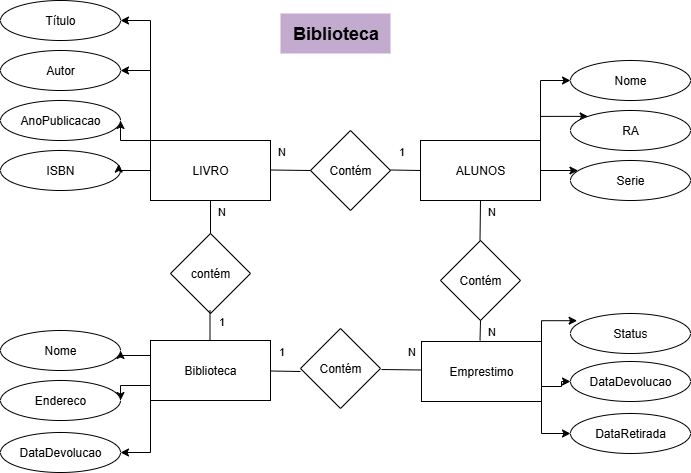

The diagram above was exported from draw.io. Its source (the exported page's mxGraphModel, read from the mxfile embedded in the PNG):
<mxGraphModel dx="1034" dy="570" grid="1" gridSize="10" guides="1" tooltips="1" connect="1" arrows="1" fold="1" page="1" pageScale="1" pageWidth="827" pageHeight="1169" math="0" shadow="0">
  <root>
    <mxCell id="0" />
    <mxCell id="1" parent="0" />
    <mxCell id="qqM5Ht646njuqcvqNyza-1" value="&lt;b&gt;&lt;font style=&quot;font-size: 18px;&quot;&gt;Biblioteca&lt;/font&gt;&lt;/b&gt;" style="text;html=1;align=center;verticalAlign=middle;resizable=0;points=[];autosize=1;strokeColor=none;fillColor=#C3ABD0;" parent="1" vertex="1">
      <mxGeometry x="340" y="73" width="110" height="40" as="geometry" />
    </mxCell>
    <mxCell id="qqM5Ht646njuqcvqNyza-11" style="edgeStyle=orthogonalEdgeStyle;rounded=0;orthogonalLoop=1;jettySize=auto;html=1;exitX=0;exitY=0;exitDx=0;exitDy=0;entryX=1;entryY=0.5;entryDx=0;entryDy=0;" parent="1" source="qqM5Ht646njuqcvqNyza-2" target="qqM5Ht646njuqcvqNyza-6" edge="1">
      <mxGeometry relative="1" as="geometry" />
    </mxCell>
    <mxCell id="qqM5Ht646njuqcvqNyza-12" style="edgeStyle=orthogonalEdgeStyle;rounded=0;orthogonalLoop=1;jettySize=auto;html=1;exitX=0;exitY=0;exitDx=0;exitDy=0;entryX=1;entryY=0.5;entryDx=0;entryDy=0;" parent="1" source="qqM5Ht646njuqcvqNyza-2" target="qqM5Ht646njuqcvqNyza-8" edge="1">
      <mxGeometry relative="1" as="geometry" />
    </mxCell>
    <mxCell id="qqM5Ht646njuqcvqNyza-13" style="edgeStyle=orthogonalEdgeStyle;rounded=0;orthogonalLoop=1;jettySize=auto;html=1;exitX=0;exitY=0;exitDx=0;exitDy=0;entryX=1;entryY=0.5;entryDx=0;entryDy=0;" parent="1" source="qqM5Ht646njuqcvqNyza-2" target="qqM5Ht646njuqcvqNyza-7" edge="1">
      <mxGeometry relative="1" as="geometry" />
    </mxCell>
    <mxCell id="qqM5Ht646njuqcvqNyza-2" value="LIVRO" style="whiteSpace=wrap;html=1;" parent="1" vertex="1">
      <mxGeometry x="210" y="200" width="120" height="60" as="geometry" />
    </mxCell>
    <mxCell id="qqM5Ht646njuqcvqNyza-30" style="edgeStyle=orthogonalEdgeStyle;rounded=0;orthogonalLoop=1;jettySize=auto;html=1;exitX=1;exitY=0.75;exitDx=0;exitDy=0;" parent="1" source="qqM5Ht646njuqcvqNyza-3" target="qqM5Ht646njuqcvqNyza-19" edge="1">
      <mxGeometry relative="1" as="geometry" />
    </mxCell>
    <mxCell id="qqM5Ht646njuqcvqNyza-31" style="edgeStyle=orthogonalEdgeStyle;rounded=0;orthogonalLoop=1;jettySize=auto;html=1;exitX=1;exitY=1;exitDx=0;exitDy=0;entryX=0;entryY=0.5;entryDx=0;entryDy=0;" parent="1" source="qqM5Ht646njuqcvqNyza-3" target="qqM5Ht646njuqcvqNyza-20" edge="1">
      <mxGeometry relative="1" as="geometry" />
    </mxCell>
    <mxCell id="qqM5Ht646njuqcvqNyza-3" value="Emprestimo" style="whiteSpace=wrap;html=1;" parent="1" vertex="1">
      <mxGeometry x="481" y="401" width="120" height="60" as="geometry" />
    </mxCell>
    <mxCell id="qqM5Ht646njuqcvqNyza-21" style="edgeStyle=orthogonalEdgeStyle;rounded=0;orthogonalLoop=1;jettySize=auto;html=1;exitX=1;exitY=0;exitDx=0;exitDy=0;entryX=0;entryY=0.5;entryDx=0;entryDy=0;" parent="1" source="qqM5Ht646njuqcvqNyza-4" target="qqM5Ht646njuqcvqNyza-18" edge="1">
      <mxGeometry relative="1" as="geometry" />
    </mxCell>
    <mxCell id="qqM5Ht646njuqcvqNyza-23" style="edgeStyle=orthogonalEdgeStyle;rounded=0;orthogonalLoop=1;jettySize=auto;html=1;exitX=1;exitY=0;exitDx=0;exitDy=0;entryX=0;entryY=0;entryDx=0;entryDy=0;" parent="1" source="qqM5Ht646njuqcvqNyza-4" target="qqM5Ht646njuqcvqNyza-17" edge="1">
      <mxGeometry relative="1" as="geometry" />
    </mxCell>
    <mxCell id="qqM5Ht646njuqcvqNyza-4" value="ALUNOS" style="whiteSpace=wrap;html=1;" parent="1" vertex="1">
      <mxGeometry x="480" y="200" width="120" height="60" as="geometry" />
    </mxCell>
    <mxCell id="qqM5Ht646njuqcvqNyza-6" value="Título" style="ellipse;whiteSpace=wrap;html=1;" parent="1" vertex="1">
      <mxGeometry x="60" y="60" width="120" height="40" as="geometry" />
    </mxCell>
    <mxCell id="qqM5Ht646njuqcvqNyza-7" value="AnoPublicacao" style="ellipse;whiteSpace=wrap;html=1;" parent="1" vertex="1">
      <mxGeometry x="60" y="160" width="120" height="40" as="geometry" />
    </mxCell>
    <mxCell id="qqM5Ht646njuqcvqNyza-8" value="Autor" style="ellipse;whiteSpace=wrap;html=1;" parent="1" vertex="1">
      <mxGeometry x="60" y="110" width="120" height="40" as="geometry" />
    </mxCell>
    <mxCell id="qqM5Ht646njuqcvqNyza-10" value="ISBN" style="ellipse;whiteSpace=wrap;html=1;" parent="1" vertex="1">
      <mxGeometry x="60" y="210" width="120" height="40" as="geometry" />
    </mxCell>
    <mxCell id="qqM5Ht646njuqcvqNyza-14" style="edgeStyle=orthogonalEdgeStyle;rounded=0;orthogonalLoop=1;jettySize=auto;html=1;exitX=0;exitY=0.5;exitDx=0;exitDy=0;entryX=0.985;entryY=0.34;entryDx=0;entryDy=0;entryPerimeter=0;" parent="1" source="qqM5Ht646njuqcvqNyza-2" target="qqM5Ht646njuqcvqNyza-10" edge="1">
      <mxGeometry relative="1" as="geometry" />
    </mxCell>
    <mxCell id="qqM5Ht646njuqcvqNyza-15" value="Status" style="ellipse;whiteSpace=wrap;html=1;" parent="1" vertex="1">
      <mxGeometry x="630" y="373" width="120" height="40" as="geometry" />
    </mxCell>
    <mxCell id="qqM5Ht646njuqcvqNyza-16" value="Serie" style="ellipse;whiteSpace=wrap;html=1;" parent="1" vertex="1">
      <mxGeometry x="630" y="220" width="120" height="40" as="geometry" />
    </mxCell>
    <mxCell id="qqM5Ht646njuqcvqNyza-17" value="RA" style="ellipse;whiteSpace=wrap;html=1;" parent="1" vertex="1">
      <mxGeometry x="630" y="170" width="120" height="40" as="geometry" />
    </mxCell>
    <mxCell id="qqM5Ht646njuqcvqNyza-18" value="Nome" style="ellipse;whiteSpace=wrap;html=1;" parent="1" vertex="1">
      <mxGeometry x="630" y="120" width="120" height="40" as="geometry" />
    </mxCell>
    <mxCell id="qqM5Ht646njuqcvqNyza-19" value="DataDevolucao" style="ellipse;whiteSpace=wrap;html=1;" parent="1" vertex="1">
      <mxGeometry x="630" y="421" width="120" height="40" as="geometry" />
    </mxCell>
    <mxCell id="qqM5Ht646njuqcvqNyza-20" value="DataRetirada" style="ellipse;whiteSpace=wrap;html=1;" parent="1" vertex="1">
      <mxGeometry x="630" y="473" width="120" height="40" as="geometry" />
    </mxCell>
    <mxCell id="qqM5Ht646njuqcvqNyza-24" style="edgeStyle=orthogonalEdgeStyle;rounded=0;orthogonalLoop=1;jettySize=auto;html=1;exitX=1;exitY=0.5;exitDx=0;exitDy=0;entryX=0.062;entryY=0.25;entryDx=0;entryDy=0;entryPerimeter=0;" parent="1" source="qqM5Ht646njuqcvqNyza-4" target="qqM5Ht646njuqcvqNyza-16" edge="1">
      <mxGeometry relative="1" as="geometry" />
    </mxCell>
    <mxCell id="qqM5Ht646njuqcvqNyza-27" style="edgeStyle=orthogonalEdgeStyle;rounded=0;orthogonalLoop=1;jettySize=auto;html=1;exitX=1;exitY=0;exitDx=0;exitDy=0;entryX=0.055;entryY=0.18;entryDx=0;entryDy=0;entryPerimeter=0;" parent="1" source="qqM5Ht646njuqcvqNyza-3" target="qqM5Ht646njuqcvqNyza-15" edge="1">
      <mxGeometry relative="1" as="geometry" />
    </mxCell>
    <mxCell id="qqM5Ht646njuqcvqNyza-37" style="edgeStyle=orthogonalEdgeStyle;rounded=0;orthogonalLoop=1;jettySize=auto;html=1;exitX=0;exitY=0.25;exitDx=0;exitDy=0;entryX=1;entryY=0.5;entryDx=0;entryDy=0;" parent="1" source="qqM5Ht646njuqcvqNyza-32" target="qqM5Ht646njuqcvqNyza-36" edge="1">
      <mxGeometry relative="1" as="geometry" />
    </mxCell>
    <mxCell id="qqM5Ht646njuqcvqNyza-38" style="edgeStyle=orthogonalEdgeStyle;rounded=0;orthogonalLoop=1;jettySize=auto;html=1;exitX=0;exitY=1;exitDx=0;exitDy=0;entryX=1;entryY=0.5;entryDx=0;entryDy=0;" parent="1" source="qqM5Ht646njuqcvqNyza-32" target="qqM5Ht646njuqcvqNyza-34" edge="1">
      <mxGeometry relative="1" as="geometry" />
    </mxCell>
    <mxCell id="qqM5Ht646njuqcvqNyza-39" style="edgeStyle=orthogonalEdgeStyle;rounded=0;orthogonalLoop=1;jettySize=auto;html=1;exitX=0;exitY=0.75;exitDx=0;exitDy=0;entryX=1;entryY=0.5;entryDx=0;entryDy=0;" parent="1" source="qqM5Ht646njuqcvqNyza-32" target="qqM5Ht646njuqcvqNyza-35" edge="1">
      <mxGeometry relative="1" as="geometry" />
    </mxCell>
    <mxCell id="qqM5Ht646njuqcvqNyza-32" value="Biblioteca" style="whiteSpace=wrap;html=1;" parent="1" vertex="1">
      <mxGeometry x="210" y="400" width="120" height="60" as="geometry" />
    </mxCell>
    <mxCell id="qqM5Ht646njuqcvqNyza-34" value="DataDevolucao" style="ellipse;whiteSpace=wrap;html=1;" parent="1" vertex="1">
      <mxGeometry x="60" y="492" width="120" height="40" as="geometry" />
    </mxCell>
    <mxCell id="qqM5Ht646njuqcvqNyza-35" value="Endereco" style="ellipse;whiteSpace=wrap;html=1;" parent="1" vertex="1">
      <mxGeometry x="60" y="440" width="120" height="40" as="geometry" />
    </mxCell>
    <mxCell id="qqM5Ht646njuqcvqNyza-36" value="Nome" style="ellipse;whiteSpace=wrap;html=1;" parent="1" vertex="1">
      <mxGeometry x="60" y="390" width="120" height="40" as="geometry" />
    </mxCell>
    <mxCell id="qqM5Ht646njuqcvqNyza-40" value="Contém" style="rhombus;whiteSpace=wrap;html=1;" parent="1" vertex="1">
      <mxGeometry x="370" y="190" width="80" height="80" as="geometry" />
    </mxCell>
    <mxCell id="qqM5Ht646njuqcvqNyza-41" value="Contém" style="rhombus;whiteSpace=wrap;html=1;" parent="1" vertex="1">
      <mxGeometry x="500" y="300" width="80" height="80" as="geometry" />
    </mxCell>
    <mxCell id="qqM5Ht646njuqcvqNyza-42" value="Contém" style="rhombus;whiteSpace=wrap;html=1;" parent="1" vertex="1">
      <mxGeometry x="360" y="388" width="80" height="80" as="geometry" />
    </mxCell>
    <mxCell id="qqM5Ht646njuqcvqNyza-43" value="contém" style="rhombus;whiteSpace=wrap;html=1;" parent="1" vertex="1">
      <mxGeometry x="230" y="293" width="80" height="80" as="geometry" />
    </mxCell>
    <mxCell id="qqM5Ht646njuqcvqNyza-44" value="" style="endArrow=none;html=1;rounded=0;" parent="1" edge="1">
      <mxGeometry width="50" height="50" relative="1" as="geometry">
        <mxPoint x="441" y="429" as="sourcePoint" />
        <mxPoint x="481" y="429.5" as="targetPoint" />
      </mxGeometry>
    </mxCell>
    <mxCell id="qqM5Ht646njuqcvqNyza-55" value="N" style="edgeLabel;html=1;align=center;verticalAlign=middle;resizable=0;points=[];" parent="qqM5Ht646njuqcvqNyza-44" connectable="0" vertex="1">
      <mxGeometry x="-0.2625" y="4" relative="1" as="geometry">
        <mxPoint x="-176" y="-155" as="offset" />
      </mxGeometry>
    </mxCell>
    <mxCell id="qqM5Ht646njuqcvqNyza-56" value="1" style="edgeLabel;html=1;align=center;verticalAlign=middle;resizable=0;points=[];" parent="qqM5Ht646njuqcvqNyza-44" connectable="0" vertex="1">
      <mxGeometry x="-0.2625" y="4" relative="1" as="geometry">
        <mxPoint x="-176" y="-45" as="offset" />
      </mxGeometry>
    </mxCell>
    <mxCell id="qqM5Ht646njuqcvqNyza-57" value="N" style="edgeLabel;html=1;align=center;verticalAlign=middle;resizable=0;points=[];" parent="qqM5Ht646njuqcvqNyza-44" connectable="0" vertex="1">
      <mxGeometry x="-0.2625" y="4" relative="1" as="geometry">
        <mxPoint x="-116" y="-215" as="offset" />
      </mxGeometry>
    </mxCell>
    <mxCell id="qqM5Ht646njuqcvqNyza-58" value="1" style="edgeLabel;html=1;align=center;verticalAlign=middle;resizable=0;points=[];" parent="qqM5Ht646njuqcvqNyza-44" connectable="0" vertex="1">
      <mxGeometry x="-0.2625" y="4" relative="1" as="geometry">
        <mxPoint x="4" y="-215" as="offset" />
      </mxGeometry>
    </mxCell>
    <mxCell id="qqM5Ht646njuqcvqNyza-59" value="N" style="edgeLabel;html=1;align=center;verticalAlign=middle;resizable=0;points=[];" parent="qqM5Ht646njuqcvqNyza-44" connectable="0" vertex="1">
      <mxGeometry x="-0.2625" y="4" relative="1" as="geometry">
        <mxPoint x="94" y="-155" as="offset" />
      </mxGeometry>
    </mxCell>
    <mxCell id="qqM5Ht646njuqcvqNyza-60" value="N" style="edgeLabel;html=1;align=center;verticalAlign=middle;resizable=0;points=[];" parent="qqM5Ht646njuqcvqNyza-44" connectable="0" vertex="1">
      <mxGeometry x="-0.2625" y="4" relative="1" as="geometry">
        <mxPoint x="94" y="-35" as="offset" />
      </mxGeometry>
    </mxCell>
    <mxCell id="qqM5Ht646njuqcvqNyza-61" value="N" style="edgeLabel;html=1;align=center;verticalAlign=middle;resizable=0;points=[];" parent="qqM5Ht646njuqcvqNyza-44" connectable="0" vertex="1">
      <mxGeometry x="-0.2625" y="4" relative="1" as="geometry">
        <mxPoint x="14" y="-15" as="offset" />
      </mxGeometry>
    </mxCell>
    <mxCell id="qqM5Ht646njuqcvqNyza-62" value="1" style="edgeLabel;html=1;align=center;verticalAlign=middle;resizable=0;points=[];" parent="qqM5Ht646njuqcvqNyza-44" connectable="0" vertex="1">
      <mxGeometry x="-0.2625" y="4" relative="1" as="geometry">
        <mxPoint x="-116" y="-15" as="offset" />
      </mxGeometry>
    </mxCell>
    <mxCell id="qqM5Ht646njuqcvqNyza-46" value="" style="endArrow=none;html=1;rounded=0;" parent="1" edge="1">
      <mxGeometry width="50" height="50" relative="1" as="geometry">
        <mxPoint x="330" y="430.5" as="sourcePoint" />
        <mxPoint x="360" y="431" as="targetPoint" />
      </mxGeometry>
    </mxCell>
    <mxCell id="qqM5Ht646njuqcvqNyza-47" value="" style="endArrow=none;html=1;rounded=0;" parent="1" edge="1">
      <mxGeometry width="50" height="50" relative="1" as="geometry">
        <mxPoint x="330" y="229.5" as="sourcePoint" />
        <mxPoint x="370" y="230" as="targetPoint" />
      </mxGeometry>
    </mxCell>
    <mxCell id="qqM5Ht646njuqcvqNyza-48" value="" style="endArrow=none;html=1;rounded=0;" parent="1" edge="1">
      <mxGeometry width="50" height="50" relative="1" as="geometry">
        <mxPoint x="450" y="229.5" as="sourcePoint" />
        <mxPoint x="480" y="230" as="targetPoint" />
      </mxGeometry>
    </mxCell>
    <mxCell id="qqM5Ht646njuqcvqNyza-50" value="" style="endArrow=none;html=1;rounded=0;" parent="1" edge="1">
      <mxGeometry width="50" height="50" relative="1" as="geometry">
        <mxPoint x="269.5" y="369.5" as="sourcePoint" />
        <mxPoint x="269.5" y="400" as="targetPoint" />
      </mxGeometry>
    </mxCell>
    <mxCell id="qqM5Ht646njuqcvqNyza-51" value="" style="endArrow=none;html=1;rounded=0;entryX=0.5;entryY=1;entryDx=0;entryDy=0;" parent="1" target="qqM5Ht646njuqcvqNyza-41" edge="1">
      <mxGeometry width="50" height="50" relative="1" as="geometry">
        <mxPoint x="539.5" y="400" as="sourcePoint" />
        <mxPoint x="539.5" y="370.5" as="targetPoint" />
      </mxGeometry>
    </mxCell>
    <mxCell id="qqM5Ht646njuqcvqNyza-52" value="" style="endArrow=none;html=1;rounded=0;entryX=0.5;entryY=1;entryDx=0;entryDy=0;" parent="1" target="qqM5Ht646njuqcvqNyza-4" edge="1">
      <mxGeometry width="50" height="50" relative="1" as="geometry">
        <mxPoint x="539.5" y="300" as="sourcePoint" />
        <mxPoint x="540" y="280" as="targetPoint" />
      </mxGeometry>
    </mxCell>
    <mxCell id="qqM5Ht646njuqcvqNyza-53" value="" style="endArrow=none;html=1;rounded=0;entryX=0.5;entryY=1;entryDx=0;entryDy=0;exitX=0.5;exitY=0;exitDx=0;exitDy=0;" parent="1" source="qqM5Ht646njuqcvqNyza-43" edge="1">
      <mxGeometry width="50" height="50" relative="1" as="geometry">
        <mxPoint x="270" y="290" as="sourcePoint" />
        <mxPoint x="270" y="260" as="targetPoint" />
      </mxGeometry>
    </mxCell>
  </root>
</mxGraphModel>